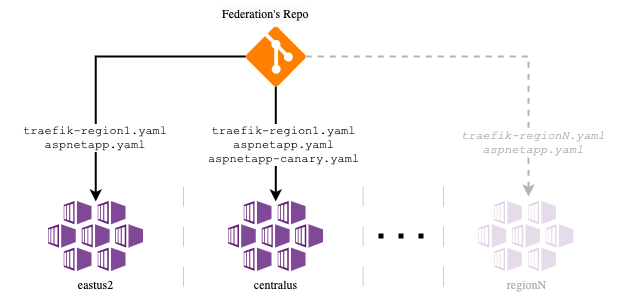

The diagram above was exported from draw.io. Its source (the exported page's mxGraphModel, read from the mxfile embedded in the PNG):
<mxGraphModel dx="946" dy="672" grid="1" gridSize="10" guides="1" tooltips="1" connect="1" arrows="1" fold="1" page="1" pageScale="1" pageWidth="1169" pageHeight="827" math="0" shadow="0">
  <root>
    <mxCell id="0" />
    <mxCell id="1" parent="0" />
    <mxCell id="2" value="eastus2" style="aspect=fixed;html=1;points=[];align=center;image;fontSize=12;image=img/lib/mscae/Kubernetes_Services.svg;fontFamily=Azure;fontSource=https%3A%2F%2Fc.s-microsoft.com%2Fstatic%2Ffonts%2Fsegoe-ui%2Fwest-european%2Fnormal%2Flatest.woff2;" vertex="1" parent="1">
      <mxGeometry x="430" y="305" width="94.59" height="70" as="geometry" />
    </mxCell>
    <mxCell id="3" value="centralus" style="aspect=fixed;html=1;points=[];align=center;image;fontSize=12;image=img/lib/mscae/Kubernetes_Services.svg;fontFamily=Azure;fontSource=https%3A%2F%2Fc.s-microsoft.com%2Fstatic%2Ffonts%2Fsegoe-ui%2Fwest-european%2Fnormal%2Flatest.woff2;" vertex="1" parent="1">
      <mxGeometry x="610" y="305" width="94.59" height="70" as="geometry" />
    </mxCell>
    <mxCell id="4" value="" style="line;strokeWidth=1;direction=south;html=1;dashed=1;dashPattern=20 20;opacity=20;" vertex="1" parent="1">
      <mxGeometry x="560" y="290" width="10" height="100" as="geometry" />
    </mxCell>
    <mxCell id="5" value="" style="line;strokeWidth=1;direction=south;html=1;dashed=1;dashPattern=20 20;opacity=20;" vertex="1" parent="1">
      <mxGeometry x="739.59" y="290" width="10" height="100" as="geometry" />
    </mxCell>
    <mxCell id="6" value="regionN" style="aspect=fixed;html=1;points=[];align=center;image;fontSize=12;image=img/lib/mscae/Kubernetes_Services.svg;opacity=20;fontFamily=Azure;fontSource=https%3A%2F%2Fc.s-microsoft.com%2Fstatic%2Ffonts%2Fsegoe-ui%2Fwest-european%2Fnormal%2Flatest.woff2;fontColor=#B3B3B3;" vertex="1" parent="1">
      <mxGeometry x="860.41" y="305" width="94.59" height="70" as="geometry" />
    </mxCell>
    <mxCell id="7" value="" style="line;strokeWidth=1;direction=south;html=1;dashed=1;dashPattern=20 20;opacity=20;" vertex="1" parent="1">
      <mxGeometry x="820" y="290" width="10" height="100" as="geometry" />
    </mxCell>
    <mxCell id="8" value="" style="endArrow=none;dashed=1;html=1;dashPattern=1 3;strokeWidth=5;" edge="1" parent="1">
      <mxGeometry width="50" height="50" relative="1" as="geometry">
        <mxPoint x="760" y="339.5" as="sourcePoint" />
        <mxPoint x="820" y="339.5" as="targetPoint" />
      </mxGeometry>
    </mxCell>
    <mxCell id="9" style="edgeStyle=orthogonalEdgeStyle;rounded=0;orthogonalLoop=1;jettySize=auto;html=1;strokeWidth=2;" edge="1" source="12" target="2" parent="1">
      <mxGeometry relative="1" as="geometry" />
    </mxCell>
    <mxCell id="10" style="edgeStyle=orthogonalEdgeStyle;rounded=0;orthogonalLoop=1;jettySize=auto;html=1;strokeWidth=2;" edge="1" source="12" target="3" parent="1">
      <mxGeometry relative="1" as="geometry">
        <Array as="points">
          <mxPoint x="657" y="130" />
        </Array>
      </mxGeometry>
    </mxCell>
    <mxCell id="11" style="edgeStyle=orthogonalEdgeStyle;rounded=0;orthogonalLoop=1;jettySize=auto;html=1;entryX=0.524;entryY=-0.071;entryDx=0;entryDy=0;entryPerimeter=0;strokeWidth=2;strokeColor=#B3B3B3;dashed=1;" edge="1" source="12" target="6" parent="1">
      <mxGeometry relative="1" as="geometry" />
    </mxCell>
    <mxCell id="12" value="" style="verticalLabelPosition=bottom;html=1;verticalAlign=top;align=center;strokeColor=none;shape=mxgraph.azure.git_repository;fillColor=#FF8000;" vertex="1" parent="1">
      <mxGeometry x="627.3000000000001" y="130" width="60" height="60" as="geometry" />
    </mxCell>
    <mxCell id="13" value="&lt;span style=&quot;text-indent: 0px; background-color: rgb(255, 255, 255); display: inline; float: none;&quot;&gt;traefik-region1.yaml&lt;br&gt;aspnetapp.yaml&lt;br&gt;&lt;br&gt;&lt;/span&gt;" style="text;whiteSpace=wrap;html=1;fontFamily=Courier New;align=center;" vertex="1" parent="1">
      <mxGeometry x="382.3" y="221" width="190" height="44" as="geometry" />
    </mxCell>
    <mxCell id="14" value="&lt;span style=&quot;background-color: rgb(255 , 255 , 255)&quot;&gt;traefik-region1.yaml&lt;/span&gt;&lt;br&gt;&lt;span style=&quot;background-color: rgb(255 , 255 , 255)&quot;&gt;aspnetapp.yaml&lt;br&gt;&lt;/span&gt;&lt;span style=&quot;background-color: rgb(255 , 255 , 255)&quot;&gt;aspnetapp-canary.yaml&lt;/span&gt;&lt;span style=&quot;background-color: rgb(255 , 255 , 255)&quot;&gt;&lt;br&gt;&lt;/span&gt;" style="text;whiteSpace=wrap;html=1;fontFamily=Courier New;align=center;" vertex="1" parent="1">
      <mxGeometry x="570" y="221" width="191" height="54" as="geometry" />
    </mxCell>
    <mxCell id="15" value="&lt;span style=&quot;font-size: 12px ; font-weight: 400 ; letter-spacing: normal ; text-indent: 0px ; text-transform: none ; word-spacing: 0px ; background-color: rgb(255 , 255 , 255) ; display: inline ; float: none&quot;&gt;&lt;font color=&quot;#b3b3b3&quot;&gt;traefik-regionN.yaml&lt;br&gt;aspnetapp.yaml&lt;br&gt;&lt;/font&gt;&lt;/span&gt;" style="text;whiteSpace=wrap;html=1;fontFamily=Courier New;fontColor=#808080;fontStyle=2;align=center;" vertex="1" parent="1">
      <mxGeometry x="830" y="226" width="170" height="30" as="geometry" />
    </mxCell>
    <mxCell id="16" value="&lt;span style=&quot;color: rgb(0, 0, 0); font-size: 12px; font-style: normal; font-weight: 400; letter-spacing: normal; text-align: center; text-indent: 0px; text-transform: none; word-spacing: 0px; background-color: rgb(248, 249, 250); display: inline; float: none;&quot;&gt;Federation's Repo&lt;/span&gt;" style="text;whiteSpace=wrap;html=1;fontSize=12;fontFamily=Azure;fontSource=https%3A%2F%2Fc.s-microsoft.com%2Fstatic%2Ffonts%2Fsegoe-ui%2Fwest-european%2Fnormal%2Flatest.woff2;" vertex="1" parent="1">
      <mxGeometry x="602.3" y="104" width="121.7" height="30" as="geometry" />
    </mxCell>
  </root>
</mxGraphModel>